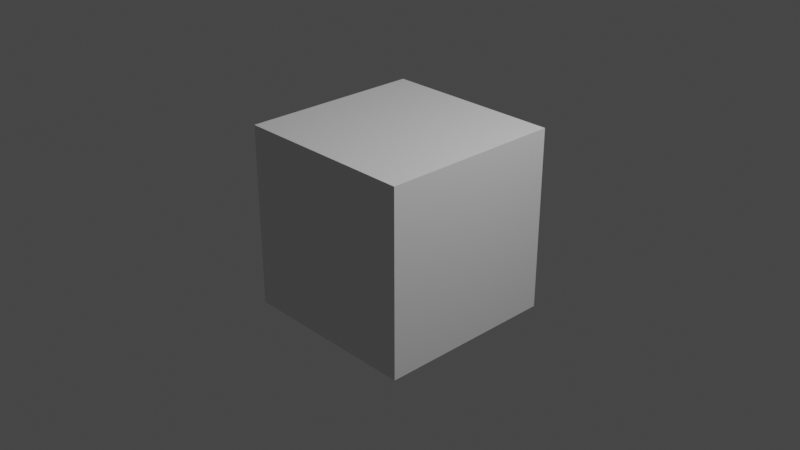 # Source: balance_test.blend  (saved by Blender 3.3.6; exported with 4.5.12 LTS)
import bpy
from mathutils import Matrix  # noqa: F401  (used for matrix-valued properties, if any)

bpy.ops.wm.read_factory_settings(use_empty=True)
scene = bpy.context.scene
scene.name = 'Scene'

# ---- collections
col_collection = bpy.data.collections.new('Collection'); scene.collection.children.link(col_collection)

# ---- materials (node trees are filled in below, after node groups)
mat_material = bpy.data.materials.new('Material')
mat_material.alpha_threshold = 0.0
mat_material.use_transparent_shadow = False
mat_material.roughness = 0.5
mat_material.line_color = (0.0, 0.0, 0.0, 1.0)

# ---- material node trees
mat_material.use_nodes = True; mat_material.node_tree.nodes.clear()
_N = mat_material.node_tree.nodes; _L = mat_material.node_tree.links
n0 = _N.new('ShaderNodeOutputMaterial'); n0.name = 'Material Output'; n0.location = (300, 300)
n1 = _N.new('ShaderNodeBsdfPrincipled'); n1.name = 'Principled BSDF'; n1.location = (10, 300)
n1.distribution = 'GGX'
n1.subsurface_method = 'RANDOM_WALK_SKIN'
n1.inputs[3].default_value = 1.45
n1.inputs[27].default_value = (0.0, 0.0, 0.0, 1.0)
n1.inputs[28].default_value = 1.0
_L.new(n1.outputs[0], n0.inputs[0])
n0.is_active_output = True

# ---- world
world_world = bpy.data.worlds.new('World'); scene.world = world_world
world_world.use_nodes = True; world_world.node_tree.nodes.clear()
_N = world_world.node_tree.nodes; _L = world_world.node_tree.links
n0 = _N.new('ShaderNodeOutputWorld'); n0.name = 'World Output'; n0.location = (300, 300)
n1 = _N.new('ShaderNodeBackground'); n1.name = 'Background'; n1.location = (10, 300)
n1.inputs[0].default_value = (0.05088, 0.05088, 0.05088, 1.0)
_L.new(n1.outputs[0], n0.inputs[0])
n0.is_active_output = True
world_world.color = (0.05088, 0.05088, 0.05088)
world_world.use_sun_shadow = False
world_world.sun_shadow_jitter_overblur = 0.0

# ---- cameras
cam_camera = bpy.data.cameras.new('Camera')
cam_camera.clip_end = 100.0
cam_camera.ortho_scale = 7.314

# ---- lights
light_light = bpy.data.lights.new('Light', 'POINT')
light_light.transmission_factor = 0.0
light_light.energy = 1000.0
light_light.shadow_soft_size = 0.1
light_light.shadow_maximum_resolution = 0.006
light_light.use_absolute_resolution = True

# ---- meshes
me_cube = bpy.data.meshes.new('Cube')
me_cube.from_pydata([(1.0, 1.0, 1.0), (1.0, 1.0, -1.0), (1.0, -1.0, 1.0), (1.0, -1.0, -1.0), (-1.0, 1.0, 1.0), (-1.0, 1.0, -1.0), (-1.0, -1.0, 1.0), (-1.0, -1.0, -1.0)], [], [(0, 4, 6, 2), (3, 2, 6, 7), (7, 6, 4, 5), (5, 1, 3, 7), (1, 0, 2, 3), (5, 4, 0, 1)])
_uv = me_cube.uv_layers.new(name='UVMap')
_uv.uv.foreach_set('vector', [0.625, 0.5, 0.875, 0.5, 0.875, 0.75, 0.625, 0.75, 0.375, 0.75, 0.625, 0.75, 0.625, 1.0, 0.375, 1.0, 0.375, 0.0, 0.625, 0.0, 0.625, 0.25, 0.375, 0.25, 0.125, 0.5, 0.375, 0.5, 0.375, 0.75, 0.125, 0.75, 0.375, 0.5, 0.625, 0.5, 0.625, 0.75, 0.375, 0.75, 0.375, 0.25, 0.625, 0.25, 0.625, 0.5, 0.375, 0.5])
me_cube.materials.append(mat_material)
me_cube.use_mirror_vertex_groups = False
me_cube.update()

# ---- objects
ob_cube = bpy.data.objects.new('Cube', me_cube)
ob_light = bpy.data.objects.new('Light', light_light)
ob_camera = bpy.data.objects.new('Camera', cam_camera)

# ---- transforms, parenting, visibility, modifiers, constraints
ob_cube.location = (0.0, 0.0, 0.0)
ob_cube.lock_rotations_4d = False
ob_cube.empty_display_type = 'ARROWS'
ob_cube.lineart.crease_threshold = 0.0
ob_light.location = (4.076, 1.005, 5.904)
ob_light.rotation_euler = (0.6503, 0.05522, 1.866)
ob_light.lock_rotations_4d = False
ob_light.empty_display_type = 'ARROWS'
ob_light.color = (0.0, 0.0, 0.0, 0.0)
ob_light.lineart.crease_threshold = 0.0
ob_camera.location = (7.359, -6.926, 4.958)
ob_camera.rotation_euler = (1.109, 0.0, 0.8149)
ob_camera.lock_rotations_4d = False
ob_camera.empty_display_type = 'ARROWS'
ob_camera.color = (0.0, 0.0, 0.0, 0.0)
ob_camera.display_type = 'WIRE'
ob_camera.lineart.crease_threshold = 0.0

# ---- collection membership
col_collection.objects.link(ob_cube)
col_collection.objects.link(ob_light)
col_collection.objects.link(ob_camera)

# ---- scene / render settings (as saved in the file)
scene.camera = ob_camera
scene.frame_start = 1; scene.frame_end = 250; scene.frame_set(3)
scene.render.engine = 'BLENDER_EEVEE_NEXT'
scene.cycles.sampling_pattern = 'TABULATED_SOBOL'
scene.cycles.use_light_tree = False
scene.view_settings.view_transform = 'Filmic'
bpy.context.view_layer.update()
